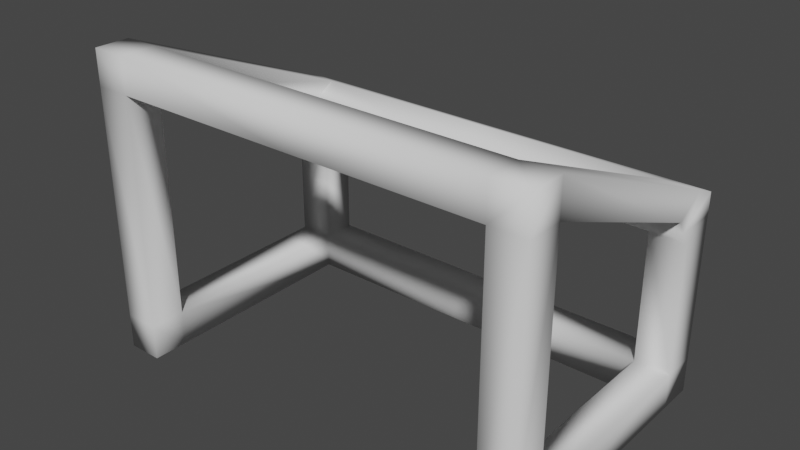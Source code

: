 # Source: Soccer_Goal.blend  (saved by Blender 2.91.10; exported with 4.5.12 LTS)
import bpy
from mathutils import Matrix  # noqa: F401  (used for matrix-valued properties, if any)

bpy.ops.wm.read_factory_settings(use_empty=True)
scene = bpy.context.scene
scene.name = 'Scene'

# ---- collections
col_collection = bpy.data.collections.new('Collection'); scene.collection.children.link(col_collection)

# ---- world
world_world = bpy.data.worlds.new('World'); scene.world = world_world
world_world.use_nodes = True; world_world.node_tree.nodes.clear()
_N = world_world.node_tree.nodes; _L = world_world.node_tree.links
n0 = _N.new('ShaderNodeOutputWorld'); n0.name = 'World Output'; n0.location = (300, 300)
n1 = _N.new('ShaderNodeBackground'); n1.name = 'Background'; n1.location = (10, 300)
n1.inputs[0].default_value = (0.05088, 0.05088, 0.05088, 1.0)
_L.new(n1.outputs[0], n0.inputs[0])
n0.is_active_output = True
world_world.color = (0.05088, 0.05088, 0.05088)
world_world.use_sun_shadow = False
world_world.sun_shadow_jitter_overblur = 0.0

# ---- meshes
me_cube_005 = bpy.data.meshes.new('Cube.005')
me_cube_005.from_pydata([(-3.187, -2.0, -2.384e-07), (-3.187, -2.0, 4.312), (-3.187, -1.5, -2.384e-07), (-3.187, -1.5, 4.312), (-2.687, -2.0, -2.384e-07), (-2.687, -2.0, 4.312), (-2.687, -1.5, -2.384e-07), (-2.687, -1.5, 4.312), (-3.187, -2.0, 0.5), (-3.187, -1.5, 0.5), (-2.687, -1.5, 0.5), (-2.687, -2.0, 0.5), (-3.187, 1.937, 0.5), (-3.187, 1.937, -2.384e-07), (-2.687, 1.937, -2.384e-07), (-2.687, 1.937, 0.5), (-2.687, 1.438, 0.5), (-3.187, 1.438, 0.5), (-3.187, 1.438, -2.384e-07), (-2.687, 1.438, -2.384e-07), (-3.187, 1.937, 2.875), (-2.687, 1.937, 2.875), (-2.687, 1.312, 2.562), (-3.187, 1.312, 2.562), (-3.187, -2.0, 3.812), (-3.187, -1.5, 3.812), (-2.687, -1.5, 3.812), (-2.687, -2.0, 3.812), (0.0, -1.5, 4.312), (0.0, -2.0, 4.312), (0.0, 1.937, 0.5), (0.0, 1.937, -2.384e-07), (0.0, 1.438, 0.5), (0.0, 1.438, -2.384e-07), (0.0, -1.5, 3.812), (0.0, -2.0, 3.812), (-2.687, 1.187, 2.75), (-3.187, 1.187, 2.75), (-2.687, 1.625, 3.0), (-3.187, 1.625, 3.0), (-2.687, 1.937, 2.375), (-2.687, 1.438, 2.375), (-3.187, 1.438, 2.375), (-3.187, 1.937, 2.562), (0.0, 1.312, 2.562), (0.0, 1.937, 2.875), (0.0, 1.937, 2.375), (0.0, 1.187, 2.75), (0.0, 1.625, 3.0), (0.0, 1.438, 2.375)], [], [(24, 1, 3, 25), (25, 3, 7, 26), (7, 5, 29, 28), (27, 5, 1, 24), (2, 6, 4, 0), (7, 3, 1, 5), (4, 11, 8, 0), (15, 16, 32, 30), (41, 40, 46, 49), (0, 8, 9, 2), (13, 12, 15, 14), (18, 17, 12, 13), (19, 18, 13, 14), (6, 2, 18, 19), (10, 6, 19, 16), (2, 9, 17, 18), (9, 10, 16, 17), (23, 22, 21, 20), (42, 41, 22, 23), (43, 42, 23, 20), (40, 43, 20, 21), (11, 27, 24, 8), (10, 26, 27, 11), (9, 25, 26, 10), (8, 24, 25, 9), (37, 36, 26, 25), (38, 36, 47, 48), (39, 3, 7, 38), (39, 20, 23, 37), (34, 28, 29, 35), (6, 10, 11, 4), (32, 33, 31, 30), (27, 26, 34, 35), (14, 15, 30, 31), (26, 7, 28, 34), (16, 19, 33, 32), (5, 27, 35, 29), (19, 14, 31, 33), (3, 39, 37, 25), (20, 39, 38, 21), (26, 36, 38, 7), (23, 22, 36, 37), (15, 12, 43, 40), (12, 17, 42, 43), (17, 16, 41, 42), (16, 15, 40, 41), (49, 46, 45, 44), (47, 44, 45, 48), (40, 21, 45, 46), (21, 38, 48, 45), (36, 22, 44, 47), (22, 41, 49, 44)])
me_cube_005.polygons.foreach_set('use_smooth', [True] * 52)
_uv = me_cube_005.uv_layers.new(name='UVMap')
_uv.uv.foreach_set('vector', [0.5958, 0.0, 0.625, 0.0, 0.625, 0.25, 0.5958, 0.25, 0.5958, 0.25, 0.625, 0.25, 0.625, 0.5, 0.5958, 0.5, 0.625, 0.5, 0.625, 0.75, 0.625, 0.75, 0.625, 0.5, 0.5958, 0.75, 0.625, 0.75, 0.625, 1.0, 0.5958, 1.0, 0.125, 0.5, 0.375, 0.5, 0.375, 0.75, 0.125, 0.75, 0.625, 0.5, 0.875, 0.5, 0.875, 0.75, 0.625, 0.75, 0.375, 0.75, 0.406, 0.75, 0.406, 1.0, 0.375, 1.0, 0.406, 0.5, 0.406, 0.5, 0.406, 0.5, 0.406, 0.5, 0.406, 0.5, 0.406, 0.5, 0.406, 0.5, 0.406, 0.5, 0.375, 0.0, 0.406, 0.0, 0.406, 0.25, 0.375, 0.25, 0.375, 0.25, 0.406, 0.25, 0.406, 0.5, 0.375, 0.5, 0.375, 0.25, 0.406, 0.25, 0.406, 0.25, 0.375, 0.25, 0.375, 0.5, 0.125, 0.5, 0.125, 0.5, 0.375, 0.5, 0.375, 0.5, 0.125, 0.5, 0.125, 0.5, 0.375, 0.5, 0.406, 0.5, 0.375, 0.5, 0.375, 0.5, 0.406, 0.5, 0.375, 0.25, 0.406, 0.25, 0.406, 0.25, 0.375, 0.25, 0.406, 0.25, 0.406, 0.5, 0.406, 0.5, 0.406, 0.25, 0.406, 0.25, 0.406, 0.5, 0.406, 0.5, 0.406, 0.25, 0.406, 0.25, 0.406, 0.5, 0.406, 0.5, 0.406, 0.25, 0.406, 0.25, 0.406, 0.25, 0.406, 0.25, 0.406, 0.25, 0.406, 0.5, 0.406, 0.25, 0.406, 0.25, 0.406, 0.5, 0.406, 0.75, 0.5958, 0.75, 0.5958, 1.0, 0.406, 1.0, 0.406, 0.5, 0.5958, 0.5, 0.5958, 0.75, 0.406, 0.75, 0.406, 0.25, 0.5958, 0.25, 0.5958, 0.5, 0.406, 0.5, 0.406, 0.0, 0.5958, 0.0, 0.5958, 0.25, 0.406, 0.25, 0.4235, 0.25, 0.4235, 0.5, 0.5958, 0.5, 0.5958, 0.25, 0.0, 0.0, 0.0, 0.0, 0.0, 0.0, 0.0, 0.0, 0.0, 0.0, 0.0, 0.0, 0.0, 0.0, 0.0, 0.0, 0.0, 0.0, 0.0, 0.0, 0.0, 0.0, 0.0, 0.0, 0.5958, 0.5, 0.625, 0.5, 0.625, 0.75, 0.5958, 0.75, 0.375, 0.5, 0.406, 0.5, 0.406, 0.75, 0.375, 0.75, 0.406, 0.5, 0.375, 0.5, 0.375, 0.5, 0.406, 0.5, 0.5958, 0.75, 0.5958, 0.5, 0.5958, 0.5, 0.5958, 0.75, 0.375, 0.5, 0.406, 0.5, 0.406, 0.5, 0.375, 0.5, 0.5958, 0.5, 0.625, 0.5, 0.625, 0.5, 0.5958, 0.5, 0.406, 0.5, 0.375, 0.5, 0.375, 0.5, 0.406, 0.5, 0.625, 0.75, 0.5958, 0.75, 0.5958, 0.75, 0.625, 0.75, 0.375, 0.5, 0.375, 0.5, 0.375, 0.5, 0.375, 0.5, 0.0, 0.0, 0.0, 0.0, 0.0, 0.0, 0.0, 0.0, 0.0, 0.0, 0.0, 0.0, 0.0, 0.0, 0.0, 0.0, 0.0, 0.0, 0.0, 0.0, 0.0, 0.0, 0.0, 0.0, 0.406, 0.25, 0.406, 0.5, 0.4235, 0.5, 0.4235, 0.25, 0.406, 0.5, 0.406, 0.25, 0.406, 0.25, 0.406, 0.5, 0.406, 0.25, 0.406, 0.25, 0.406, 0.25, 0.406, 0.25, 0.406, 0.25, 0.406, 0.5, 0.406, 0.5, 0.406, 0.25, 0.406, 0.5, 0.406, 0.5, 0.406, 0.5, 0.406, 0.5, 0.406, 0.5, 0.406, 0.5, 0.406, 0.5, 0.406, 0.5, 0.0, 0.0, 0.0, 0.0, 0.0, 0.0, 0.0, 0.0, 0.406, 0.5, 0.406, 0.5, 0.406, 0.5, 0.406, 0.5, 0.0, 0.0, 0.0, 0.0, 0.0, 0.0, 0.0, 0.0, 0.4235, 0.5, 0.406, 0.5, 0.406, 0.5, 0.4235, 0.5, 0.406, 0.5, 0.406, 0.5, 0.406, 0.5, 0.406, 0.5])
me_cube_005.use_remesh_fix_poles = True
me_cube_005.use_remesh_preserve_attributes = False
me_cube_005.use_mirror_vertex_groups = False
me_cube_005.update()

# ---- objects
ob_cube = bpy.data.objects.new('Cube', me_cube_005)

# ---- transforms, parenting, visibility, modifiers, constraints
ob_cube.location = (0.0, 0.0, 0.0)
ob_cube.lineart.crease_threshold = 0.0
_m = ob_cube.modifiers.new('Mirror', 'MIRROR')

# ---- collection membership
col_collection.objects.link(ob_cube)

# ---- scene / render settings (as saved in the file)
scene.frame_start = 1; scene.frame_end = 250; scene.frame_set(0)
scene.render.engine = 'BLENDER_EEVEE_NEXT'
scene.cycles.use_denoising = False
scene.cycles.samples = 128
scene.cycles.sampling_pattern = 'TABULATED_SOBOL'
scene.cycles.use_adaptive_sampling = False
scene.cycles.use_light_tree = False
scene.view_settings.view_transform = 'Filmic'
bpy.context.view_layer.update()

# ---- added for rendering (the .blend has no active camera and no usable light): camera, sun
cam_auto = bpy.data.cameras.new('AutoCamera')
cam_auto.lens = 50.0
cam_auto.sensor_width = 36.0
cam_auto.clip_end = 1000.0
ob_auto_camera = bpy.data.objects.new('AutoCamera', cam_auto)
scene.collection.objects.link(ob_auto_camera)
ob_auto_camera.location = (7.9989, -9.62993, 8.55537)
ob_auto_camera.rotation_euler = (1.09748, -7.21219e-08, 0.694738)
scene.camera = ob_auto_camera
light_auto_sun = bpy.data.lights.new('AutoSun', 'SUN')
light_auto_sun.energy = 3.0
light_auto_sun.angle = 0.0523599
ob_auto_sun = bpy.data.objects.new('AutoSun', light_auto_sun)
scene.collection.objects.link(ob_auto_sun)
ob_auto_sun.rotation_euler = (0.872665, 0.174533, 0.523599)
bpy.context.view_layer.update()
